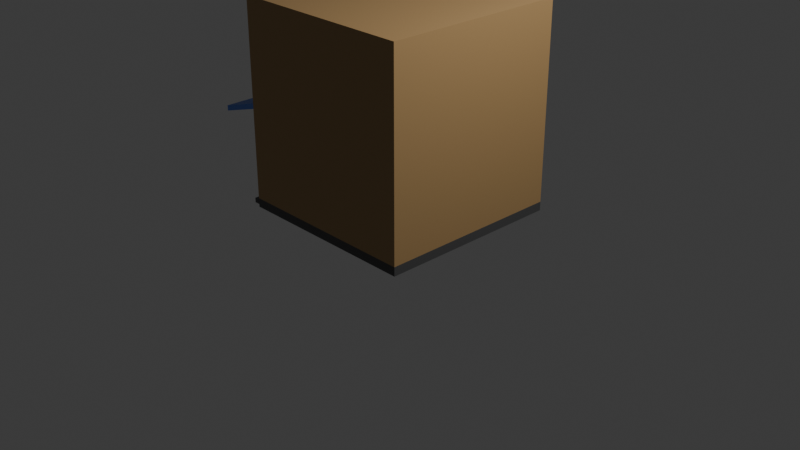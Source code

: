 # Source: Chippy.blend  (saved by Blender 4.2.66; exported with 4.5.12 LTS)
import bpy
from mathutils import Matrix  # noqa: F401  (used for matrix-valued properties, if any)

bpy.ops.wm.read_factory_settings(use_empty=True)
scene = bpy.context.scene
scene.name = 'Scene'

# ---- collections
col_collection = bpy.data.collections.new('Collection'); scene.collection.children.link(col_collection)

# ---- materials (node trees are filled in below, after node groups)
mat_beige_brick = bpy.data.materials.new('Beige Brick')
mat_white = bpy.data.materials.new('White')
mat_clear = bpy.data.materials.new('Clear')
mat_void = bpy.data.materials.new('Void')
mat_glass = bpy.data.materials.new('Glass')
mat_ground = bpy.data.materials.new('Ground')
mat_blue = bpy.data.materials.new('BLUE')

# ---- material node trees
mat_beige_brick.use_nodes = True; mat_beige_brick.node_tree.nodes.clear()
_N = mat_beige_brick.node_tree.nodes; _L = mat_beige_brick.node_tree.links
n0 = _N.new('ShaderNodeBsdfPrincipled'); n0.name = 'Principled BSDF'; n0.location = (10, 300)
n0.inputs[0].default_value = (0.4225, 0.2648, 0.113, 1.0)
n1 = _N.new('ShaderNodeOutputMaterial'); n1.name = 'Material Output'; n1.location = (300, 300)
_L.new(n0.outputs[0], n1.inputs[0])
n1.is_active_output = True
mat_white.use_nodes = True; mat_white.node_tree.nodes.clear()
_N = mat_white.node_tree.nodes; _L = mat_white.node_tree.links
n0 = _N.new('ShaderNodeBsdfPrincipled'); n0.name = 'Principled BSDF'; n0.location = (10, 300)
n1 = _N.new('ShaderNodeOutputMaterial'); n1.name = 'Material Output'; n1.location = (300, 300)
_L.new(n0.outputs[0], n1.inputs[0])
n1.is_active_output = True
mat_clear.use_nodes = True; mat_clear.node_tree.nodes.clear()
_N = mat_clear.node_tree.nodes; _L = mat_clear.node_tree.links
n0 = _N.new('ShaderNodeBsdfPrincipled'); n0.name = 'Principled BSDF'; n0.location = (10, 300)
n0.inputs[0].default_value = (1.0, 1.0, 1.0, 1.0)
n1 = _N.new('ShaderNodeOutputMaterial'); n1.name = 'Material Output'; n1.location = (300, 300)
_L.new(n0.outputs[0], n1.inputs[0])
n1.is_active_output = True
mat_void.use_nodes = True; mat_void.node_tree.nodes.clear()
_N = mat_void.node_tree.nodes; _L = mat_void.node_tree.links
n0 = _N.new('ShaderNodeBsdfPrincipled'); n0.name = 'Principled BSDF'; n0.location = (10, 300)
n0.inputs[0].default_value = (0.0, 0.0, 0.0, 1.0)
n1 = _N.new('ShaderNodeOutputMaterial'); n1.name = 'Material Output'; n1.location = (300, 300)
_L.new(n0.outputs[0], n1.inputs[0])
n1.is_active_output = True
mat_glass.use_nodes = True; mat_glass.node_tree.nodes.clear()
_N = mat_glass.node_tree.nodes; _L = mat_glass.node_tree.links
n0 = _N.new('ShaderNodeBsdfPrincipled'); n0.name = 'Principled BSDF'; n0.location = (10, 300)
n0.inputs[0].default_value = (0.307, 0.4578, 0.5482, 1.0)
n0.inputs[27].default_value = (0.01492, 0.0986, 0.1437, 1.0)
n0.inputs[28].default_value = 0.3
n1 = _N.new('ShaderNodeOutputMaterial'); n1.name = 'Material Output'; n1.location = (300, 300)
_L.new(n0.outputs[0], n1.inputs[0])
n1.is_active_output = True
mat_ground.use_nodes = True; mat_ground.node_tree.nodes.clear()
_N = mat_ground.node_tree.nodes; _L = mat_ground.node_tree.links
n0 = _N.new('ShaderNodeBsdfPrincipled'); n0.name = 'Principled BSDF'; n0.location = (10, 300)
n0.inputs[0].default_value = (0.07666, 0.07666, 0.07666, 1.0)
n1 = _N.new('ShaderNodeOutputMaterial'); n1.name = 'Material Output'; n1.location = (300, 300)
_L.new(n0.outputs[0], n1.inputs[0])
n1.is_active_output = True
mat_blue.use_nodes = True; mat_blue.node_tree.nodes.clear()
_N = mat_blue.node_tree.nodes; _L = mat_blue.node_tree.links
n0 = _N.new('ShaderNodeBsdfPrincipled'); n0.name = 'Principled BSDF'; n0.location = (10, 300)
n0.inputs[0].default_value = (0.1252, 0.2521, 0.8004, 1.0)
n1 = _N.new('ShaderNodeOutputMaterial'); n1.name = 'Material Output'; n1.location = (300, 300)
_L.new(n0.outputs[0], n1.inputs[0])
n1.is_active_output = True

# ---- world
world_world = bpy.data.worlds.new('World'); scene.world = world_world
world_world.use_nodes = True; world_world.node_tree.nodes.clear()
_N = world_world.node_tree.nodes; _L = world_world.node_tree.links
n0 = _N.new('ShaderNodeOutputWorld'); n0.name = 'World Output'; n0.location = (300, 300)
n1 = _N.new('ShaderNodeBackground'); n1.name = 'Background'; n1.location = (10, 300)
n1.inputs[0].default_value = (0.05088, 0.05088, 0.05088, 1.0)
_L.new(n1.outputs[0], n0.inputs[0])
n0.is_active_output = True
world_world.color = (0.05088, 0.05088, 0.05088)
world_world.sun_shadow_jitter_overblur = 0.0

# ---- cameras
cam_camera = bpy.data.cameras.new('Camera')
cam_camera.clip_end = 100.0
cam_camera.ortho_scale = 7.314

# ---- lights
light_light = bpy.data.lights.new('Light', 'POINT')
light_light.energy = 1000.0
light_light.shadow_soft_size = 0.1

# ---- meshes
me_cube_001 = bpy.data.meshes.new('Cube.001')
me_cube_001.from_pydata([(-1.0, -1.0, -1.0), (-1.0, -1.0, 1.172), (-1.0, 1.0, -1.0), (-1.0, 1.0, 1.172), (1.0, -1.0, -1.0), (1.0, -1.0, 1.172), (1.0, 1.0, -1.0), (1.0, 1.0, 1.172), (-1.0, 0.6667, -1.0), (-1.0, 0.3333, -1.0), (-1.0, -2.98e-08, -1.0), (-1.0, -0.3333, -1.0), (-1.0, 0.6667, 1.172), (-1.0, 1.0, 1.013), (-1.0, 1.0, 0.5278), (-1.0, -1.0, 0.5278), (-1.0, 0.3333, 1.013), (-1.0, 0.6667, 1.013), (-1.0, -0.6667, 1.013), (-1.0, -0.3333, 1.013), (-1.0, -0.6667, 0.5278), (-1.0, -0.3333, 0.5278), (-1.0, 0.3333, 0.5278), (-1.0, 0.6667, 0.5278), (-0.945, 0.3734, 0.9728), (-0.945, 0.6266, 0.9728), (-0.945, -0.6266, 0.9728), (-0.945, -0.3734, 0.9728), (-0.945, -0.6266, 0.5678), (-0.945, -0.3734, 0.5678), (-0.945, 0.3734, 0.5678), (-0.945, 0.6266, 0.5678), (-1.0, -0.6667, -0.9492), (-1.0, -1.0, 0.1061), (-1.0, 1.0, 0.1061), (-1.0, -0.6667, 0.1061), (-1.0, -0.3333, 0.1061), (-1.0, 1.877e-08, 0.1061), (-1.0, 0.3333, 0.1061), (-1.0, 0.6667, 0.1061), (-1.0, 1.0, -0.9045), (1.0, 1.0, -0.9045), (1.0, -1.0, -0.9045), (-1.0, -0.6667, -0.9045), (-1.0, -0.3333, -0.9045), (-1.0, -2.561e-08, -0.9045), (-1.0, 0.3333, -0.9045), (-1.0, 0.6667, -0.9045), (-1.0, -1.0, -0.9045), (-1.0, -0.9646, -1.0), (-1.0, -0.9646, -0.9492), (-1.0, -0.9646, 0.1061), (-1.0, -0.9646, -0.9045), (-1.0, -0.3636, -1.0), (-1.0, -0.3636, 1.013), (-1.0, -0.3636, 0.5278), (-0.945, -0.3964, 0.9728), (-0.945, -0.3964, 0.5678), (-1.0, -0.3636, -0.9492), (-1.0, -0.3636, -0.9045), (-1.0, -1.0, 0.04996), (-1.0, 1.0, 0.04996), (-1.0, -0.6667, 0.04996), (-1.0, -0.3333, 0.04996), (-1.0, 1.631e-08, 0.04996), (-1.0, 0.3333, 0.04996), (-1.0, 0.6667, 0.04996), (-1.0, -0.9646, 0.04996), (-1.0, -0.3636, 0.04996), (-1.0, -0.6667, 0.04996), (-1.0, -0.6667, -0.9045), (-1.0, -0.9646, -0.9045), (-1.0, -0.9646, 0.04996), (-1.0, -0.3636, -0.9045), (-1.0, -0.3636, 0.04996), (-0.8601, -0.6667, 0.04996), (-0.8601, -0.6667, -0.9045), (-0.8601, -0.9646, -0.9045), (-0.8601, -0.9646, 0.04996), (-0.8601, -0.3636, -0.9045), (-0.8601, -0.3636, 0.04996), (-1.0, -0.6667, -0.9045), (-1.0, -0.6667, -0.9492), (-1.0, -0.3636, -1.0), (-1.0, -0.6667, -0.9492), (-1.0, -0.9646, -0.9492), (-1.0, -0.9646, -1.0), (-1.0, -0.3636, -0.9492), (-1.112, -0.3636, -1.0), (-1.112, -0.9646, -0.9492), (-1.112, -0.9646, -1.0), (-1.112, -0.3636, -0.9492), (-1.0, 1.0, -0.03843), (-1.0, -0.3333, -0.03843), (-1.0, 1.243e-08, -0.03843), (-1.0, 0.3333, -0.03843), (-1.0, 0.6667, -0.03843), (-1.0, -0.9646, -0.03843), (-1.0, -0.3636, -0.03843), (-1.0, -1.0, -0.03843), (-1.0, -0.9646, -0.03843), (-1.0, -0.3636, -0.03843), (-0.8601, -0.6667, -0.03843), (-0.8601, -0.9646, -0.03843), (-0.8601, -0.3636, -0.03843), (-1.0, 1.0, -0.5153), (-1.0, -0.3333, -0.5153), (-1.0, -0.9646, -0.5153), (-1.0, -0.3636, -0.5153), (-1.0, -0.9646, -0.5153), (-1.0, -0.3636, -0.5153), (-0.8601, -0.6667, -0.5153), (-0.8601, -0.9646, -0.5153), (-0.8601, -0.3636, -0.5153), (-1.0, -1.0, -0.5153), (-0.8601, -0.9487, -0.4994), (-0.8601, -0.9487, -0.05435), (-0.8601, -0.6826, -0.05435), (-0.8601, -0.6826, -0.4994), (-0.8601, -0.6508, -0.4994), (-0.8601, -0.6508, -0.05435), (-0.8601, -0.3795, -0.05435), (-0.8601, -0.3795, -0.4994), (-0.8601, -0.6508, -0.8885), (-0.8601, -0.6508, -0.5312), (-0.8601, -0.3795, -0.5312), (-0.8601, -0.3795, -0.8885), (-0.8601, -0.9487, -0.8885), (-0.8601, -0.9487, -0.5312), (-0.8601, -0.6826, -0.5312), (-0.8601, -0.6826, -0.8885), (-0.8502, -0.9487, -0.05435), (-0.8502, -0.9487, -0.4994), (-0.8502, -0.6826, -0.4994), (-0.8502, -0.6826, -0.05435), (-0.8502, -0.6508, -0.05435), (-0.8502, -0.6508, -0.4994), (-0.8502, -0.3795, -0.4994), (-0.8502, -0.3795, -0.05435), (-0.8502, -0.6508, -0.5312), (-0.8502, -0.6508, -0.8885), (-0.8502, -0.3795, -0.8885), (-0.8502, -0.3795, -0.5312), (-0.8502, -0.9487, -0.5312), (-0.8502, -0.9487, -0.8885), (-0.8502, -0.6826, -0.8885), (-0.8502, -0.6826, -0.5312), (-1.0, -0.3202, -0.8913), (-1.0, -0.3202, -0.5153), (-1.0, -0.3202, -0.05158), (-1.0, -0.01314, -0.05158), (-1.0, -0.01314, -0.8913), (-1.0, 0.01314, -0.8913), (-1.0, 0.01314, -0.05158), (-1.0, 0.3202, -0.05158), (-1.0, 0.3202, -0.8913), (-1.0, 0.3465, -0.8913), (-1.0, 0.3465, -0.05158), (-1.0, 0.6535, -0.05158), (-1.0, 0.6535, -0.8913), (-1.0, 0.6798, -0.8913), (-1.0, 0.6798, -0.05158), (-1.0, 0.9869, -0.05158), (-1.0, 0.9869, -0.5153), (-1.0, 0.9869, -0.8913), (-0.989, -0.3202, -0.5153), (-0.989, -0.3202, -0.8913), (-0.989, -0.01314, -0.8913), (-0.989, -0.3202, -0.05158), (-0.989, -0.01314, -0.05158), (-0.989, 0.01314, -0.05158), (-0.989, 0.01314, -0.8913), (-0.989, 0.3202, -0.8913), (-0.989, 0.3202, -0.05158), (-0.989, 0.3465, -0.05158), (-0.989, 0.3465, -0.8913), (-0.989, 0.6535, -0.8913), (-0.989, 0.6535, -0.05158), (-0.989, 0.6798, -0.05158), (-0.989, 0.6798, -0.8913), (-0.989, 0.9869, -0.8913), (-0.989, 0.9869, -0.05158), (-0.989, 0.9869, -0.5153), (-0.9869, -0.3636, -0.5284), (-0.9869, -0.3636, -0.8913), (-0.8732, -0.3636, -0.8913), (-0.8732, -0.3636, -0.5284), (-0.9869, -0.3636, -0.05157), (-0.9869, -0.3636, -0.5021), (-0.8732, -0.3636, -0.5021), (-0.8732, -0.3636, -0.05157), (-0.9869, -0.3636, -0.5284), (-0.9869, -0.3636, -0.8913), (-0.8732, -0.3636, -0.5284), (-0.8732, -0.3636, -0.8913), (-0.9869, -0.3636, -0.05157), (-0.9869, -0.3636, -0.5021), (-0.8732, -0.3636, -0.05157), (-0.8732, -0.3636, -0.5021), (-0.9869, -0.3636, -0.5284), (-0.9869, -0.3636, -0.8913), (-0.8732, -0.3636, -0.5284), (-0.8732, -0.3636, -0.8913), (-0.9869, -0.3636, -0.05157), (-0.9869, -0.3636, -0.5021), (-0.8732, -0.3636, -0.05157), (-0.8732, -0.3636, -0.5021), (-0.9869, -0.3604, -0.5284), (-0.9869, -0.3604, -0.8913), (-0.8732, -0.3604, -0.5284), (-0.8732, -0.3604, -0.8913), (-0.9869, -0.3604, -0.05157), (-0.9869, -0.3604, -0.5021), (-0.8732, -0.3604, -0.05157), (-0.8732, -0.3604, -0.5021), (-1.0, -0.3535, 1.013), (-1.0, -0.3535, 0.5278), (-0.945, -0.3887, 0.9728), (-0.945, -0.3887, 0.5678), (-1.0, -0.3535, -0.9045), (-1.0, -0.3535, -1.0), (-1.0, -0.3535, -0.03843), (-1.0, -0.3535, -0.5153), (-0.978, 1.0, -1.0), (-0.7498, 1.0, 1.172), (-0.978, 0.6667, -1.0), (-0.978, 0.3333, -1.0), (-0.978, -2.915e-08, -1.0), (-0.978, -0.3333, -1.0), (-0.978, 1.0, 1.013), (-0.978, 1.0, -0.9045), (-0.692, 1.0, 0.04996), (-0.978, 1.0, -0.03843), (-0.978, 1.0, -0.5153), (-0.978, -0.3535, -1.0), (-1.0, 0.3333, 1.013), (-1.0, 0.6667, 1.013), (-1.0, -0.3535, 1.013), (-1.0, -0.3333, 1.013), (-1.0, -0.6667, 1.013), (-1.0, -0.6667, 0.5278), (-1.0, -0.3333, 0.5278), (-1.0, 0.3333, 0.5278), (-1.0, 0.6667, 0.5278), (-1.0, -0.3535, 0.5278), (-1.0, 0.3734, 0.9728), (-1.0, 0.6266, 0.9728), (-1.0, -0.3887, 0.9728), (-1.0, -0.3734, 0.9728), (-1.0, -0.6266, 0.9728), (-1.0, -0.6266, 0.5678), (-1.0, -0.3734, 0.5678), (-1.0, 0.3734, 0.5678), (-1.0, 0.6266, 0.5678), (-0.945, 0.3734, 0.9728), (-0.945, 0.6266, 0.9728), (-0.945, -0.3887, 0.9728), (-0.945, -0.3734, 0.9728), (-0.945, -0.6266, 0.9728), (-0.945, -0.6266, 0.5678), (-0.945, -0.3734, 0.5678), (-0.945, 0.3734, 0.5678), (-0.945, 0.6266, 0.5678), (-0.945, -0.3887, 0.5678), (-1.0, -0.3636, 1.013), (-1.0, -0.3636, 0.5278), (-1.0, -0.3964, 0.9728), (-0.945, -0.3964, 0.9728), (-0.945, -0.3964, 0.5678), (-1.437, -1.0, -0.0859), (-1.437, -1.0, -0.02976), (-1.437, 0.3333, -0.02976), (-1.437, 0.6667, -0.02976), (-1.437, 1.877e-08, -0.02976), (-1.437, -0.3333, -0.02976), (-1.437, -0.9646, -0.02976), (-1.437, -0.6667, -0.02976), (-1.437, 1.0, -0.02976), (-1.437, 1.0, -0.0859), (-1.437, -0.6667, -0.0859), (-1.437, -0.3333, -0.0859), (-1.437, 1.631e-08, -0.0859), (-1.437, 0.3333, -0.0859), (-1.437, 0.6667, -0.0859), (-1.437, -0.9646, -0.0859), (-1.027, 0.3333, 1.013), (-1.027, 0.6667, 1.013), (-1.027, -0.3535, 1.013), (-1.027, -0.3333, 1.013), (-1.027, -0.6667, 1.013), (-1.027, -0.6667, 0.5278), (-1.027, -0.3333, 0.5278), (-1.027, 0.3333, 0.5278), (-1.027, 0.6667, 0.5278), (-1.027, -0.3535, 0.5278), (-1.027, 0.3734, 0.9728), (-1.027, 0.6266, 0.9728), (-1.027, -0.3887, 0.9728), (-1.027, -0.3734, 0.9728), (-1.027, -0.6266, 0.9728), (-1.027, -0.6266, 0.5678), (-1.027, -0.3734, 0.5678), (-1.027, 0.3734, 0.5678), (-1.027, 0.6266, 0.5678), (-1.027, -0.3636, 1.013), (-1.027, -0.3636, 0.5278), (-1.027, -0.3964, 0.9728)], [], [(1, 12, 17, 16, 19, 215, 54, 18, 20, 15), (12, 1, 5, 7, 224, 3), (6, 4, 0, 49, 53, 234, 228, 227, 226, 225, 223), (33, 15, 20, 55, 216, 21, 19, 16, 22, 23, 17, 12, 3, 13, 14, 34, 39, 38, 37, 36, 35, 51), (29, 27, 257, 260), (21, 216, 244, 241), (1, 15, 33, 60, 99, 114, 48, 42, 5), (26, 28, 259, 258), (19, 21, 241, 238), (57, 218, 263, 268), (18, 54, 264, 239), (28, 57, 268, 259), (16, 17, 236, 235), (27, 217, 256, 257), (20, 18, 239, 240), (30, 24, 25, 31), (217, 56, 267, 256), (56, 26, 258, 267), (25, 24, 254, 255), (30, 31, 262, 261), (218, 29, 260, 263), (216, 55, 265, 244), (219, 44, 45, 46, 47, 40, 2, 8, 9, 10, 11, 220, 53, 58, 59), (50, 32, 84, 85), (42, 4, 6, 41), (64, 63, 280, 281), (67, 60, 269, 284), (36, 274, 276, 35), (38, 39, 272, 271), (63, 68, 62, 279, 280), (48, 0, 4, 42), (62, 67, 284, 279), (43, 59, 81), (61, 66, 283, 278), (23, 22, 242, 243), (56, 217, 27, 29, 218, 57, 28, 26), (17, 23, 243, 236), (31, 25, 255, 262), (55, 20, 240, 265), (59, 43, 70, 73), (99, 60, 67, 97), (96, 66, 61, 92), (97, 67, 72, 100), (63, 64, 94, 93, 221, 98, 68), (94, 64, 65, 95), (95, 65, 66, 96), (189, 190, 197, 198), (72, 69, 75, 78), (62, 68, 74, 69), (43, 52, 71, 70), (67, 62, 69, 72), (108, 59, 73, 110), (102, 75, 80, 104), (103, 78, 75, 102), (100, 72, 78, 103), (69, 74, 80, 75), (81, 59, 58, 82, 50, 52), (89, 91, 88, 90), (32, 50, 82), (85, 84, 87, 91, 89), (58, 32, 82), (52, 43, 81), (70, 71, 77, 76, 79, 73), (32, 58, 87, 84), (86, 90, 88, 83, 53, 49), (58, 53, 83, 87), (49, 50, 85, 86), (87, 83, 88, 91), (86, 85, 89, 90), (109, 100, 103, 112), (124, 125, 142, 139), (117, 118, 133, 134), (68, 98, 101, 74), (74, 101, 104, 80), (158, 159, 176, 177), (161, 162, 181, 178), (222, 221, 93, 106), (107, 97, 100, 109), (154, 155, 172, 173), (114, 99, 97, 107), (48, 114, 107, 52), (5, 42, 41, 7), (52, 107, 109, 71), (219, 222, 106, 44), (130, 127, 144, 145), (120, 121, 138, 135), (71, 109, 112, 77), (98, 108, 110, 101), (184, 185, 194, 192), (157, 158, 177, 174), (103, 102, 111, 118, 117, 116, 115, 112), (104, 113, 122, 121, 120, 119, 111, 102), (111, 112, 115, 118), (93, 94, 150, 149, 148, 106), (113, 111, 119, 122), (111, 76, 130, 129, 128, 112), (113, 79, 126, 125), (76, 77, 112, 128, 127, 130), (113, 110, 183, 186, 185, 79), (111, 113, 125, 124, 123, 126, 79, 76), (132, 131, 134, 133), (136, 135, 138, 137), (140, 139, 142, 141), (144, 143, 146, 145), (121, 122, 137, 138), (128, 129, 146, 143), (125, 126, 141, 142), (129, 130, 145, 146), (115, 116, 131, 132), (119, 120, 135, 136), (118, 115, 132, 133), (123, 124, 139, 140), (122, 119, 136, 137), (127, 128, 143, 144), (116, 117, 134, 131), (126, 123, 140, 141), (44, 106, 148, 147), (94, 45, 151, 150), (45, 44, 147, 151), (45, 94, 153, 152), (94, 95, 154, 153), (95, 46, 155, 154), (46, 45, 152, 155), (46, 95, 157, 156), (95, 96, 158, 157), (96, 47, 159, 158), (47, 46, 156, 159), (47, 96, 161, 160), (96, 92, 162, 161), (92, 105, 163, 162), (105, 40, 164, 163), (40, 47, 160, 164), (166, 165, 168, 169, 167), (171, 170, 173, 172), (175, 174, 177, 176), (179, 178, 181, 182, 180), (162, 163, 182, 181), (147, 148, 165, 166), (163, 164, 180, 182), (151, 147, 166, 167), (148, 149, 168, 165), (152, 153, 170, 171), (149, 150, 169, 168), (156, 157, 174, 175), (155, 152, 171, 172), (160, 161, 178, 179), (150, 151, 167, 169), (159, 156, 175, 176), (153, 154, 173, 170), (164, 160, 179, 180), (110, 73, 184, 183), (73, 79, 185, 184), (104, 101, 110, 188, 187, 190, 189, 113), (110, 113, 189, 188), (196, 198, 206, 204), (193, 191, 199, 201), (183, 184, 192, 191), (190, 187, 195, 197), (185, 186, 193, 194), (186, 183, 191, 193), (188, 189, 198, 196), (187, 188, 196, 195), (205, 203, 211, 213), (206, 205, 213, 214), (195, 196, 204, 203), (192, 194, 202, 200), (191, 192, 200, 199), (198, 197, 205, 206), (197, 195, 203, 205), (194, 193, 201, 202), (207, 208, 210, 209), (211, 212, 214, 213), (202, 201, 209, 210), (201, 199, 207, 209), (204, 206, 214, 212), (203, 204, 212, 211), (200, 202, 210, 208), (199, 200, 208, 207), (59, 108, 222, 219), (108, 98, 221, 222), (54, 215, 237, 264), (215, 19, 238, 237), (39, 34, 277, 272), (24, 30, 261, 254), (22, 16, 235, 242), (11, 228, 234, 220), (40, 105, 233, 230), (105, 92, 232, 233), (92, 61, 231, 232), (220, 234, 53), (2, 40, 230, 41, 6, 223), (61, 34, 231), (34, 14, 229, 224, 7, 41, 230, 233, 232, 231), (14, 13, 229), (10, 227, 228, 11), (9, 226, 227, 10), (8, 225, 226, 9), (2, 223, 225, 8), (13, 3, 224, 229), (247, 248, 257, 256), (248, 251, 260, 257), (243, 242, 292, 293), (244, 265, 305, 294), (252, 253, 303, 302), (241, 244, 294, 291), (264, 237, 287, 304), (253, 246, 296, 303), (251, 250, 259, 268, 263, 260), (252, 245, 254, 261), (250, 249, 258, 259), (245, 246, 255, 254), (253, 252, 261, 262), (246, 253, 262, 255), (249, 266, 267, 258), (266, 247, 256, 267), (282, 271, 272, 283), (281, 273, 271, 282), (280, 274, 273, 281), (284, 275, 276, 279), (283, 272, 277, 278), (269, 270, 275, 284), (276, 274, 280, 279), (37, 38, 271, 273), (33, 51, 275, 270), (65, 64, 281, 282), (36, 37, 273, 274), (66, 65, 282, 283), (60, 33, 270, 269), (34, 61, 278, 277), (51, 35, 276, 275), (0, 48, 52, 50, 49), (296, 295, 285, 286), (297, 306, 299, 289, 304, 287, 288, 291, 294, 305, 290, 300, 301, 298), (299, 300, 290, 289), (295, 302, 292, 285), (303, 296, 286, 293), (302, 303, 293, 292), (239, 264, 304, 289), (235, 236, 286, 285), (247, 266, 306, 297), (246, 245, 295, 296), (265, 240, 290, 305), (237, 238, 288, 287), (250, 251, 301, 300), (248, 247, 297, 298), (266, 249, 299, 306), (240, 239, 289, 290), (249, 250, 300, 299), (238, 241, 291, 288), (251, 248, 298, 301), (242, 235, 285, 292), (245, 252, 302, 295), (236, 243, 293, 286)])
me_cube_001.polygons.foreach_set('material_index', [0, 0, 5, 0, 4, 0, 0, 4, 0, 4, 0, 4, 0, 4, 0, 4, 4, 4, 4, 4, 4, 0, 5, 0, 5, 6, 6, 2, 6, 2, 5, 6, 0, 2, 0, 4, 0, 4, 0, 0, 0, 0, 0, 0, 0, 0, 0, 0, 0, 0, 0, 0, 0, 0, 0, 0, 5, 5, 0, 5, 0, 0, 5, 0, 5, 0, 0, 5, 5, 0, 2, 2, 0, 0, 2, 2, 2, 0, 2, 0, 0, 0, 0, 2, 2, 2, 0, 0, 0, 2, 2, 2, 2, 2, 2, 2, 2, 2, 2, 2, 4, 4, 4, 4, 2, 2, 2, 2, 2, 2, 2, 2, 2, 2, 2, 2, 2, 2, 2, 2, 2, 2, 2, 2, 2, 2, 2, 2, 2, 2, 2, 2, 4, 4, 4, 4, 2, 2, 2, 2, 2, 2, 2, 2, 2, 2, 2, 2, 2, 2, 2, 2, 2, 2, 0, 0, 0, 0, 0, 0, 0, 0, 2, 2, 0, 0, 0, 0, 0, 0, 4, 4, 2, 2, 2, 2, 2, 2, 2, 2, 0, 0, 2, 4, 0, 5, 2, 2, 0, 5, 5, 0, 0, 0, 5, 5, 5, 5, 0, 1, 1, 1, 1, 1, 1, 1, 1, 1, 1, 1, 1, 1, 1, 1, 1, 6, 2, 6, 6, 2, 6, 2, 2, 6, 2, 6, 6, 6, 2, 6, 5, 1, 1, 1, 1, 1, 1, 1, 1, 1, 1, 1, 1, 1, 1, 1, 1, 1, 1, 1, 1, 1, 1])
_uv = me_cube_001.uv_layers.new(name='UVMap')
_uv.uv.foreach_set('vector', [0.625, 0.0, 0.625, 0.2083, 0.6093, 0.2083, 0.6093, 0.1667, 0.6093, 0.08333, 0.6093, 0.08081, 0.6093, 0.07955, 0.6093, 0.04167, 0.5615, 0.04167, 0.5615, 0.0, 0.875, 0.5417, 0.875, 0.75, 0.625, 0.75, 0.625, 0.5, 0.8723, 0.5, 0.875, 0.5, 0.375, 0.5, 0.375, 0.75, 0.125, 0.75, 0.125, 0.7456, 0.125, 0.6705, 0.1277, 0.6692, 0.1277, 0.6667, 0.1277, 0.625, 0.1277, 0.5833, 0.1277, 0.5417, 0.1277, 0.5, 0.5133, 0.0, 0.5615, 0.0, 0.5615, 0.04167, 0.5615, 0.07955, 0.5615, 0.08081, 0.5615, 0.08333, 0.6093, 0.08333, 0.6093, 0.1667, 0.5615, 0.1667, 0.5615, 0.2083, 0.6093, 0.2083, 0.625, 0.2083, 0.625, 0.25, 0.6093, 0.25, 0.5615, 0.25, 0.5133, 0.25, 0.5133, 0.2083, 0.5133, 0.1667, 0.5133, 0.125, 0.5133, 0.08333, 0.5133, 0.04167, 0.5133, 0.004419, 0.5654, 0.07833, 0.6053, 0.07833, 0.6053, 0.07833, 0.5654, 0.07833, 0.5615, 0.08333, 0.5615, 0.08081, 0.5615, 0.08081, 0.5615, 0.08333, 0.625, 1.0, 0.5615, 1.0, 0.5133, 1.0, 0.5062, 1.0, 0.4952, 1.0, 0.4356, 1.0, 0.3869, 1.0, 0.3869, 0.75, 0.625, 0.75, 0.6053, 0.04667, 0.5654, 0.04667, 0.5654, 0.04667, 0.6053, 0.04667, 0.6093, 0.08333, 0.5615, 0.08333, 0.5615, 0.08333, 0.6093, 0.08333, 0.5654, 0.07545, 0.5654, 0.07641, 0.5654, 0.07641, 0.5654, 0.07545, 0.6093, 0.04167, 0.6093, 0.07955, 0.6093, 0.07955, 0.6093, 0.04167, 0.5654, 0.04667, 0.5654, 0.07545, 0.5654, 0.07545, 0.5654, 0.04667, 0.6093, 0.1667, 0.6093, 0.2083, 0.6093, 0.2083, 0.6093, 0.1667, 0.6053, 0.07833, 0.6053, 0.07641, 0.6053, 0.07641, 0.6053, 0.07833, 0.5615, 0.04167, 0.6093, 0.04167, 0.6093, 0.04167, 0.5615, 0.04167, 0.5654, 0.1717, 0.6053, 0.1717, 0.6053, 0.2033, 0.5654, 0.2033, 0.6053, 0.07641, 0.6053, 0.07545, 0.6053, 0.07545, 0.6053, 0.07641, 0.6053, 0.07545, 0.6053, 0.04667, 0.6053, 0.04667, 0.6053, 0.07545, 0.6053, 0.2033, 0.6053, 0.1717, 0.6053, 0.1717, 0.6053, 0.2033, 0.5654, 0.1717, 0.5654, 0.2033, 0.5654, 0.2033, 0.5654, 0.1717, 0.5654, 0.07641, 0.5654, 0.07833, 0.5654, 0.07833, 0.5654, 0.07641, 0.5615, 0.08081, 0.5615, 0.07955, 0.5615, 0.07955, 0.5615, 0.08081, 0.3869, 0.08081, 0.3869, 0.08333, 0.3869, 0.125, 0.3869, 0.1667, 0.3869, 0.2083, 0.3869, 0.25, 0.375, 0.25, 0.375, 0.2083, 0.375, 0.1667, 0.375, 0.125, 0.375, 0.08333, 0.375, 0.08081, 0.375, 0.07955, 0.3813, 0.07955, 0.3869, 0.07955, 0.3813, 0.004419, 0.3813, 0.04167, 0.3813, 0.04167, 0.3813, 0.004419, 0.3869, 0.75, 0.375, 0.75, 0.375, 0.5, 0.3869, 0.5, 0.5062, 0.125, 0.5062, 0.08333, 0.5062, 0.08333, 0.5062, 0.125, 0.5062, 0.004419, 0.5062, 0.0, 0.5062, 0.0, 0.5062, 0.004419, 0.5133, 0.08333, 0.5133, 0.08333, 0.5133, 0.04167, 0.5133, 0.04167, 0.5133, 0.1667, 0.5133, 0.2083, 0.5133, 0.2083, 0.5133, 0.1667, 0.5062, 0.08333, 0.5062, 0.07955, 0.5062, 0.04167, 0.5062, 0.04167, 0.5062, 0.08333, 0.3869, 1.0, 0.375, 1.0, 0.375, 0.75, 0.3869, 0.75, 0.5062, 0.04167, 0.5062, 0.004419, 0.5062, 0.004419, 0.5062, 0.04167, 0.3869, 0.04167, 0.3869, 0.07955, 0.3869, 0.04167, 0.5062, 0.25, 0.5062, 0.2083, 0.5062, 0.2083, 0.5062, 0.25, 0.5615, 0.2083, 0.5615, 0.1667, 0.5615, 0.1667, 0.5615, 0.2083, 0.6053, 0.07545, 0.6053, 0.07641, 0.6053, 0.07833, 0.5654, 0.07833, 0.5654, 0.07641, 0.5654, 0.07545, 0.5654, 0.04667, 0.6053, 0.04667, 0.6093, 0.2083, 0.5615, 0.2083, 0.5615, 0.2083, 0.6093, 0.2083, 0.5654, 0.2033, 0.6053, 0.2033, 0.6053, 0.2033, 0.5654, 0.2033, 0.5615, 0.07955, 0.5615, 0.04167, 0.5615, 0.04167, 0.5615, 0.07955, 0.3869, 0.07955, 0.3869, 0.04167, 0.3869, 0.04167, 0.3869, 0.07955, 0.4952, 0.0, 0.5062, 0.0, 0.5062, 0.004419, 0.4952, 0.004419, 0.4952, 0.2083, 0.5062, 0.2083, 0.5062, 0.25, 0.4952, 0.25, 0.4952, 0.004419, 0.5062, 0.004419, 0.5062, 0.004419, 0.4952, 0.004419, 0.5062, 0.08333, 0.5062, 0.125, 0.4952, 0.125, 0.4952, 0.08333, 0.4952, 0.08081, 0.4952, 0.07955, 0.5062, 0.07955, 0.4952, 0.125, 0.5062, 0.125, 0.5062, 0.1667, 0.4952, 0.1667, 0.4952, 0.1667, 0.5062, 0.1667, 0.5062, 0.2083, 0.4952, 0.2083, 0.4372, 0.07955, 0.4936, 0.07955, 0.4936, 0.07955, 0.4372, 0.07955, 0.5062, 0.004419, 0.5062, 0.04167, 0.5062, 0.04167, 0.5062, 0.004419, 0.5062, 0.04167, 0.5062, 0.07955, 0.5062, 0.07955, 0.5062, 0.04167, 0.3869, 0.04167, 0.3869, 0.004419, 0.3869, 0.004419, 0.3869, 0.04167, 0.5062, 0.004419, 0.5062, 0.04167, 0.5062, 0.04167, 0.5062, 0.004419, 0.4356, 0.07955, 0.3869, 0.07955, 0.3869, 0.07955, 0.4356, 0.07955, 0.4952, 0.04167, 0.5062, 0.04167, 0.5062, 0.07955, 0.4952, 0.07955, 0.4952, 0.004419, 0.5062, 0.004419, 0.5062, 0.04167, 0.4952, 0.04167, 0.4952, 0.004419, 0.5062, 0.004419, 0.5062, 0.004419, 0.4952, 0.004419, 0.5062, 0.04167, 0.5062, 0.07955, 0.5062, 0.07955, 0.5062, 0.04167, 0.3869, 0.04167, 0.3869, 0.07955, 0.3813, 0.07955, 0.3813, 0.04167, 0.3813, 0.004419, 0.3869, 0.004419, 0.3813, 0.004419, 0.3813, 0.07955, 0.375, 0.07955, 0.375, 0.004419, 0.3813, 0.04167, 0.3813, 0.004419, 0.3813, 0.04167, 0.3813, 0.004419, 0.3813, 0.04167, 0.3813, 0.07955, 0.3813, 0.07955, 0.3813, 0.004419, 0.3813, 0.07955, 0.3813, 0.04167, 0.3813, 0.04167, 0.3869, 0.004419, 0.3869, 0.04167, 0.3869, 0.04167, 0.3869, 0.04167, 0.3869, 0.004419, 0.3869, 0.004419, 0.3869, 0.04167, 0.3869, 0.07955, 0.3869, 0.07955, 0.3813, 0.04167, 0.3813, 0.07955, 0.3813, 0.07955, 0.3813, 0.04167, 0.125, 0.7456, 0.125, 0.7456, 0.125, 0.6705, 0.125, 0.6705, 0.125, 0.6705, 0.125, 0.7456, 0.3813, 0.07955, 0.375, 0.07955, 0.375, 0.07955, 0.3813, 0.07955, 0.375, 0.004419, 0.3813, 0.004419, 0.3813, 0.004419, 0.375, 0.004419, 0.3813, 0.07955, 0.375, 0.07955, 0.375, 0.07955, 0.3813, 0.07955, 0.375, 0.004419, 0.3813, 0.004419, 0.3813, 0.004419, 0.375, 0.004419, 0.4356, 0.004419, 0.4952, 0.004419, 0.4952, 0.004419, 0.4356, 0.004419, 0.4336, 0.04366, 0.4336, 0.07756, 0.4336, 0.07756, 0.4336, 0.04366, 0.4932, 0.03968, 0.4376, 0.03968, 0.4376, 0.03968, 0.4932, 0.03968, 0.5062, 0.07955, 0.4952, 0.07955, 0.4952, 0.07955, 0.5062, 0.07955, 0.5062, 0.07955, 0.4952, 0.07955, 0.4952, 0.07955, 0.5062, 0.07955, 0.4936, 0.2067, 0.3886, 0.2067, 0.3886, 0.2067, 0.4936, 0.2067, 0.4936, 0.21, 0.4936, 0.2484, 0.4936, 0.2484, 0.4936, 0.21, 0.4356, 0.08081, 0.4952, 0.08081, 0.4952, 0.08333, 0.4356, 0.08333, 0.4356, 0.004419, 0.4952, 0.004419, 0.4952, 0.004419, 0.4356, 0.004419, 0.4936, 0.165, 0.3886, 0.165, 0.3886, 0.165, 0.4936, 0.165, 0.4356, 0.0, 0.4952, 0.0, 0.4952, 0.004419, 0.4356, 0.004419, 0.3869, 0.0, 0.4356, 0.0, 0.4356, 0.004419, 0.3869, 0.004419, 0.625, 0.75, 0.3869, 0.75, 0.3869, 0.5, 0.625, 0.5, 0.3869, 0.004419, 0.4356, 0.004419, 0.4356, 0.004419, 0.3869, 0.004419, 0.3869, 0.08081, 0.4356, 0.08081, 0.4356, 0.08333, 0.3869, 0.08333, 0.3889, 0.03968, 0.3889, 0.006408, 0.3889, 0.006408, 0.3889, 0.03968, 0.4932, 0.04366, 0.4932, 0.07756, 0.4932, 0.07756, 0.4932, 0.04366, 0.3869, 0.004419, 0.4356, 0.004419, 0.4356, 0.004419, 0.3869, 0.004419, 0.4952, 0.07955, 0.4356, 0.07955, 0.4356, 0.07955, 0.4952, 0.07955, 0.3886, 0.07955, 0.3886, 0.07955, 0.3886, 0.07955, 0.3886, 0.07955, 0.4936, 0.1683, 0.4936, 0.2067, 0.4936, 0.2067, 0.4936, 0.1683, 0.4952, 0.004419, 0.4952, 0.04167, 0.4356, 0.04167, 0.4376, 0.03968, 0.4932, 0.03968, 0.4932, 0.006408, 0.4376, 0.006408, 0.4356, 0.004419, 0.4952, 0.07955, 0.4356, 0.07955, 0.4376, 0.07756, 0.4932, 0.07756, 0.4932, 0.04366, 0.4376, 0.04366, 0.4356, 0.04167, 0.4952, 0.04167, 0.4356, 0.04167, 0.4356, 0.004419, 0.4376, 0.006408, 0.4376, 0.03968, 0.4952, 0.08333, 0.4952, 0.125, 0.4936, 0.1234, 0.4936, 0.08498, 0.4356, 0.08498, 0.4356, 0.08333, 0.4356, 0.07955, 0.4356, 0.04167, 0.4376, 0.04366, 0.4376, 0.07756, 0.4356, 0.04167, 0.3869, 0.04167, 0.3889, 0.03968, 0.4336, 0.03968, 0.4336, 0.006408, 0.4356, 0.004419, 0.4356, 0.07955, 0.3869, 0.07955, 0.3889, 0.07756, 0.4336, 0.07756, 0.3869, 0.04167, 0.3869, 0.004419, 0.4356, 0.004419, 0.4336, 0.006408, 0.3889, 0.006408, 0.3889, 0.03968, 0.4356, 0.07955, 0.4356, 0.07955, 0.4339, 0.07955, 0.4339, 0.07955, 0.3886, 0.07955, 0.3869, 0.07955, 0.4356, 0.04167, 0.4356, 0.07955, 0.4336, 0.07756, 0.4336, 0.04366, 0.3889, 0.04366, 0.3889, 0.07756, 0.3869, 0.07955, 0.3869, 0.04167, 0.4376, 0.006408, 0.4932, 0.006408, 0.4932, 0.03968, 0.4376, 0.03968, 0.4376, 0.04366, 0.4932, 0.04366, 0.4932, 0.07756, 0.4376, 0.07756, 0.3889, 0.04366, 0.4336, 0.04366, 0.4336, 0.07756, 0.3889, 0.07756, 0.3889, 0.006408, 0.4336, 0.006408, 0.4336, 0.03968, 0.3889, 0.03968, 0.4932, 0.07756, 0.4376, 0.07756, 0.4376, 0.07756, 0.4932, 0.07756, 0.4336, 0.006408, 0.4336, 0.03968, 0.4336, 0.03968, 0.4336, 0.006408, 0.4336, 0.07756, 0.3889, 0.07756, 0.3889, 0.07756, 0.4336, 0.07756, 0.4336, 0.03968, 0.3889, 0.03968, 0.3889, 0.03968, 0.4336, 0.03968, 0.4376, 0.006408, 0.4932, 0.006408, 0.4932, 0.006408, 0.4376, 0.006408, 0.4376, 0.04366, 0.4932, 0.04366, 0.4932, 0.04366, 0.4376, 0.04366, 0.4376, 0.03968, 0.4376, 0.006408, 0.4376, 0.006408, 0.4376, 0.03968, 0.3889, 0.04366, 0.4336, 0.04366, 0.4336, 0.04366, 0.3889, 0.04366, 0.4376, 0.07756, 0.4376, 0.04366, 0.4376, 0.04366, 0.4376, 0.07756, 0.3889, 0.006408, 0.4336, 0.006408, 0.4336, 0.006408, 0.3889, 0.006408, 0.4932, 0.006408, 0.4932, 0.03968, 0.4932, 0.03968, 0.4932, 0.006408, 0.3889, 0.07756, 0.3889, 0.04366, 0.3889, 0.04366, 0.3889, 0.07756, 0.3869, 0.08333, 0.4356, 0.08333, 0.4356, 0.08498, 0.3886, 0.08498, 0.4952, 0.125, 0.3869, 0.125, 0.3886, 0.1234, 0.4936, 0.1234, 0.3869, 0.125, 0.3869, 0.08333, 0.3886, 0.08498, 0.3886, 0.1234, 0.3869, 0.125, 0.4952, 0.125, 0.4936, 0.1266, 0.3886, 0.1266, 0.4952, 0.125, 0.4952, 0.1667, 0.4936, 0.165, 0.4936, 0.1266, 0.4952, 0.1667, 0.3869, 0.1667, 0.3886, 0.165, 0.4936, 0.165, 0.3869, 0.1667, 0.3869, 0.125, 0.3886, 0.1266, 0.3886, 0.165, 0.3869, 0.1667, 0.4952, 0.1667, 0.4936, 0.1683, 0.3886, 0.1683, 0.4952, 0.1667, 0.4952, 0.2083, 0.4936, 0.2067, 0.4936, 0.1683, 0.4952, 0.2083, 0.3869, 0.2083, 0.3886, 0.2067, 0.4936, 0.2067, 0.3869, 0.2083, 0.3869, 0.1667, 0.3886, 0.1683, 0.3886, 0.2067, 0.3869, 0.2083, 0.4952, 0.2083, 0.4936, 0.21, 0.3886, 0.21, 0.4952, 0.2083, 0.4952, 0.25, 0.4936, 0.2484, 0.4936, 0.21, 0.4952, 0.25, 0.4356, 0.25, 0.4356, 0.2484, 0.4936, 0.2484, 0.4356, 0.25, 0.3869, 0.25, 0.3886, 0.2484, 0.4356, 0.2484, 0.3869, 0.25, 0.3869, 0.2083, 0.3886, 0.21, 0.3886, 0.2484, 0.3886, 0.08498, 0.4356, 0.08498, 0.4936, 0.08498, 0.4936, 0.1234, 0.3886, 0.1234, 0.3886, 0.1266, 0.4936, 0.1266, 0.4936, 0.165, 0.3886, 0.165, 0.3886, 0.1683, 0.4936, 0.1683, 0.4936, 0.2067, 0.3886, 0.2067, 0.3886, 0.21, 0.4936, 0.21, 0.4936, 0.2484, 0.4356, 0.2484, 0.3886, 0.2484, 0.4936, 0.2484, 0.4356, 0.2484, 0.4356, 0.2484, 0.4936, 0.2484, 0.3886, 0.08498, 0.4356, 0.08498, 0.4356, 0.08498, 0.3886, 0.08498, 0.4356, 0.2484, 0.3886, 0.2484, 0.3886, 0.2484, 0.4356, 0.2484, 0.3886, 0.1234, 0.3886, 0.08498, 0.3886, 0.08498, 0.3886, 0.1234, 0.4356, 0.08498, 0.4936, 0.08498, 0.4936, 0.08498, 0.4356, 0.08498, 0.3886, 0.1266, 0.4936, 0.1266, 0.4936, 0.1266, 0.3886, 0.1266, 0.4936, 0.08498, 0.4936, 0.1234, 0.4936, 0.1234, 0.4936, 0.08498, 0.3886, 0.1683, 0.4936, 0.1683, 0.4936, 0.1683, 0.3886, 0.1683, 0.3886, 0.165, 0.3886, 0.1266, 0.3886, 0.1266, 0.3886, 0.165, 0.3886, 0.21, 0.4936, 0.21, 0.4936, 0.21, 0.3886, 0.21, 0.4936, 0.1234, 0.3886, 0.1234, 0.3886, 0.1234, 0.4936, 0.1234, 0.3886, 0.2067, 0.3886, 0.1683, 0.3886, 0.1683, 0.3886, 0.2067, 0.4936, 0.1266, 0.4936, 0.165, 0.4936, 0.165, 0.4936, 0.1266, 0.3886, 0.2484, 0.3886, 0.21, 0.3886, 0.21, 0.3886, 0.2484, 0.4356, 0.07955, 0.3869, 0.07955, 0.3886, 0.07955, 0.4339, 0.07955, 0.3869, 0.07955, 0.3869, 0.07955, 0.3886, 0.07955, 0.3886, 0.07955, 0.4952, 0.07955, 0.4952, 0.07955, 0.4356, 0.07955, 0.4372, 0.07955, 0.4936, 0.07955, 0.4936, 0.07955, 0.4372, 0.07955, 0.4356, 0.07955, 0.4356, 0.07955, 0.4356, 0.07955, 0.4372, 0.07955, 0.4372, 0.07955, 0.4372, 0.07955, 0.4372, 0.07955, 0.4372, 0.07955, 0.4372, 0.07955, 0.4339, 0.07955, 0.4339, 0.07955, 0.4339, 0.07955, 0.4339, 0.07955, 0.4339, 0.07955, 0.3886, 0.07955, 0.3886, 0.07955, 0.4339, 0.07955, 0.4936, 0.07955, 0.4936, 0.07955, 0.4936, 0.07955, 0.4936, 0.07955, 0.3886, 0.07955, 0.4339, 0.07955, 0.4339, 0.07955, 0.3886, 0.07955, 0.4339, 0.07955, 0.4339, 0.07955, 0.4339, 0.07955, 0.4339, 0.07955, 0.4372, 0.07955, 0.4372, 0.07955, 0.4372, 0.07955, 0.4372, 0.07955, 0.4936, 0.07955, 0.4372, 0.07955, 0.4372, 0.07955, 0.4936, 0.07955, 0.4936, 0.07955, 0.4936, 0.07955, 0.4936, 0.07955, 0.4936, 0.07955, 0.4372, 0.07955, 0.4936, 0.07955, 0.4936, 0.07955, 0.4372, 0.07955, 0.4936, 0.07955, 0.4372, 0.07955, 0.4372, 0.07955, 0.4936, 0.07955, 0.3886, 0.07955, 0.3886, 0.07955, 0.3886, 0.07955, 0.3886, 0.07955, 0.4339, 0.07955, 0.3886, 0.07955, 0.3886, 0.07955, 0.4339, 0.07955, 0.4372, 0.07955, 0.4936, 0.07955, 0.4936, 0.07955, 0.4372, 0.07955, 0.4936, 0.07955, 0.4936, 0.07955, 0.4936, 0.07955, 0.4936, 0.07955, 0.3886, 0.07955, 0.4339, 0.07955, 0.4339, 0.07955, 0.3886, 0.07955, 0.4339, 0.07955, 0.3886, 0.07955, 0.3886, 0.07955, 0.4339, 0.07955, 0.4936, 0.07955, 0.4372, 0.07955, 0.4372, 0.07955, 0.4936, 0.07955, 0.3886, 0.07955, 0.4339, 0.07955, 0.4339, 0.07955, 0.3886, 0.07955, 0.4339, 0.07955, 0.4339, 0.07955, 0.4339, 0.07955, 0.4339, 0.07955, 0.4372, 0.07955, 0.4372, 0.07955, 0.4372, 0.07955, 0.4372, 0.07955, 0.4936, 0.07955, 0.4372, 0.07955, 0.4372, 0.07955, 0.4936, 0.07955, 0.3886, 0.07955, 0.3886, 0.07955, 0.3886, 0.07955, 0.3886, 0.07955, 0.4339, 0.07955, 0.3886, 0.07955, 0.3886, 0.07955, 0.4339, 0.07955, 0.3869, 0.07955, 0.4356, 0.07955, 0.4356, 0.08081, 0.3869, 0.08081, 0.4356, 0.07955, 0.4952, 0.07955, 0.4952, 0.08081, 0.4356, 0.08081, 0.6093, 0.07955, 0.6093, 0.08081, 0.6093, 0.08081, 0.6093, 0.07955, 0.6093, 0.08081, 0.6093, 0.08333, 0.6093, 0.08333, 0.6093, 0.08081, 0.5133, 0.2083, 0.5133, 0.25, 0.5133, 0.25, 0.5133, 0.2083, 0.6053, 0.1717, 0.5654, 0.1717, 0.5654, 0.1717, 0.6053, 0.1717, 0.5615, 0.1667, 0.6093, 0.1667, 0.6093, 0.1667, 0.5615, 0.1667, 0.125, 0.6667, 0.1277, 0.6667, 0.1277, 0.6692, 0.125, 0.6692, 0.3869, 0.25, 0.4356, 0.25, 0.4356, 0.2527, 0.3869, 0.2527, 0.4356, 0.25, 0.4952, 0.25, 0.4952, 0.2527, 0.4356, 0.2527, 0.4952, 0.25, 0.5062, 0.25, 0.5062, 0.2527, 0.4952, 0.2527, 0.125, 0.6692, 0.1277, 0.6692, 0.125, 0.6705, 0.375, 0.25, 0.3869, 0.25, 0.3869, 0.2527, 0.3869, 0.5, 0.375, 0.5, 0.375, 0.2527, 0.5062, 0.25, 0.5133, 0.25, 0.5062, 0.2527, 0.5133, 0.25, 0.5615, 0.25, 0.6093, 0.2527, 0.625, 0.2527, 0.625, 0.5, 0.3869, 0.5, 0.3869, 0.2527, 0.4356, 0.2527, 0.4952, 0.2527, 0.5062, 0.2527, 0.5615, 0.25, 0.6093, 0.25, 0.6093, 0.2527, 0.125, 0.625, 0.1277, 0.625, 0.1277, 0.6667, 0.125, 0.6667, 0.125, 0.5833, 0.1277, 0.5833, 0.1277, 0.625, 0.125, 0.625, 0.125, 0.5417, 0.1277, 0.5417, 0.1277, 0.5833, 0.125, 0.5833, 0.125, 0.5, 0.1277, 0.5, 0.1277, 0.5417, 0.125, 0.5417, 0.6093, 0.25, 0.625, 0.25, 0.625, 0.2527, 0.6093, 0.2527, 0.6053, 0.07641, 0.6053, 0.07833, 0.6053, 0.07833, 0.6053, 0.07641, 0.6053, 0.07833, 0.5654, 0.07833, 0.5654, 0.07833, 0.6053, 0.07833, 0.5615, 0.2083, 0.5615, 0.1667, 0.5615, 0.1667, 0.5615, 0.2083, 0.5615, 0.08081, 0.5615, 0.07955, 0.5615, 0.07955, 0.5615, 0.08081, 0.5654, 0.1717, 0.5654, 0.2033, 0.5654, 0.2033, 0.5654, 0.1717, 0.5615, 0.08333, 0.5615, 0.08081, 0.5615, 0.08081, 0.5615, 0.08333, 0.6093, 0.07955, 0.6093, 0.08081, 0.6093, 0.08081, 0.6093, 0.07955, 0.5654, 0.2033, 0.6053, 0.2033, 0.6053, 0.2033, 0.5654, 0.2033, 0.5654, 0.07833, 0.5654, 0.04667, 0.5654, 0.04667, 0.5654, 0.07545, 0.5654, 0.07641, 0.5654, 0.07833, 0.5654, 0.1717, 0.6053, 0.1717, 0.6053, 0.1717, 0.5654, 0.1717, 0.5654, 0.04667, 0.6053, 0.04667, 0.6053, 0.04667, 0.5654, 0.04667, 0.6053, 0.1717, 0.6053, 0.2033, 0.6053, 0.2033, 0.6053, 0.1717, 0.5654, 0.2033, 0.5654, 0.1717, 0.5654, 0.1717, 0.5654, 0.2033, 0.6053, 0.2033, 0.5654, 0.2033, 0.5654, 0.2033, 0.6053, 0.2033, 0.6053, 0.04667, 0.6053, 0.07545, 0.6053, 0.07545, 0.6053, 0.04667, 0.6053, 0.07545, 0.6053, 0.07641, 0.6053, 0.07641, 0.6053, 0.07545, 0.5062, 0.1667, 0.5133, 0.1667, 0.5133, 0.2083, 0.5062, 0.2083, 0.5062, 0.125, 0.5133, 0.125, 0.5133, 0.1667, 0.5062, 0.1667, 0.5062, 0.08333, 0.5133, 0.08333, 0.5133, 0.125, 0.5062, 0.125, 0.5062, 0.004419, 0.5133, 0.004419, 0.5133, 0.04167, 0.5062, 0.04167, 0.5062, 0.2083, 0.5133, 0.2083, 0.5133, 0.25, 0.5062, 0.25, 0.5062, 0.0, 0.5133, 0.0, 0.5133, 0.004419, 0.5062, 0.004419, 0.5133, 0.04167, 0.5133, 0.08333, 0.5062, 0.08333, 0.5062, 0.04167, 0.5133, 0.125, 0.5133, 0.1667, 0.5133, 0.1667, 0.5133, 0.125, 0.5133, 0.0, 0.5133, 0.004419, 0.5133, 0.004419, 0.5133, 0.0, 0.5062, 0.1667, 0.5062, 0.125, 0.5062, 0.125, 0.5062, 0.1667, 0.5133, 0.08333, 0.5133, 0.125, 0.5133, 0.125, 0.5133, 0.08333, 0.5062, 0.2083, 0.5062, 0.1667, 0.5062, 0.1667, 0.5062, 0.2083, 0.5062, 1.0, 0.5133, 1.0, 0.5133, 1.0, 0.5062, 1.0, 0.5133, 0.25, 0.5062, 0.25, 0.5062, 0.25, 0.5133, 0.25, 0.5133, 0.004419, 0.5133, 0.04167, 0.5133, 0.04167, 0.5133, 0.004419, 0.375, 0.0, 0.3869, 0.0, 0.3869, 0.004419, 0.3813, 0.004419, 0.375, 0.004419, 0.6053, 0.2033, 0.6053, 0.1717, 0.6093, 0.1667, 0.6093, 0.2083, 0.6053, 0.07641, 0.6053, 0.07545, 0.6053, 0.04667, 0.6093, 0.04167, 0.6093, 0.07955, 0.6093, 0.08081, 0.6093, 0.08333, 0.5615, 0.08333, 0.5615, 0.08081, 0.5615, 0.07955, 0.5615, 0.04167, 0.5654, 0.04667, 0.5654, 0.07833, 0.6053, 0.07833, 0.6053, 0.04667, 0.5654, 0.04667, 0.5615, 0.04167, 0.6093, 0.04167, 0.6053, 0.1717, 0.5654, 0.1717, 0.5615, 0.1667, 0.6093, 0.1667, 0.5654, 0.2033, 0.6053, 0.2033, 0.6093, 0.2083, 0.5615, 0.2083, 0.5654, 0.1717, 0.5654, 0.2033, 0.5615, 0.2083, 0.5615, 0.1667, 0.6093, 0.04167, 0.6093, 0.07955, 0.6093, 0.07955, 0.6093, 0.04167, 0.6093, 0.1667, 0.6093, 0.2083, 0.6093, 0.2083, 0.6093, 0.1667, 0.6053, 0.07641, 0.6053, 0.07545, 0.6053, 0.07545, 0.6053, 0.07641, 0.6053, 0.2033, 0.6053, 0.1717, 0.6053, 0.1717, 0.6053, 0.2033, 0.5615, 0.07955, 0.5615, 0.04167, 0.5615, 0.04167, 0.5615, 0.07955, 0.6093, 0.08081, 0.6093, 0.08333, 0.6093, 0.08333, 0.6093, 0.08081, 0.5654, 0.04667, 0.5654, 0.07833, 0.5654, 0.07833, 0.5654, 0.04667, 0.6053, 0.07833, 0.6053, 0.07641, 0.6053, 0.07641, 0.6053, 0.07833, 0.6053, 0.07545, 0.6053, 0.04667, 0.6053, 0.04667, 0.6053, 0.07545, 0.5615, 0.04167, 0.6093, 0.04167, 0.6093, 0.04167, 0.5615, 0.04167, 0.6053, 0.04667, 0.5654, 0.04667, 0.5654, 0.04667, 0.6053, 0.04667, 0.6093, 0.08333, 0.5615, 0.08333, 0.5615, 0.08333, 0.6093, 0.08333, 0.5654, 0.07833, 0.6053, 0.07833, 0.6053, 0.07833, 0.5654, 0.07833, 0.5615, 0.1667, 0.6093, 0.1667, 0.6093, 0.1667, 0.5615, 0.1667, 0.6053, 0.1717, 0.5654, 0.1717, 0.5654, 0.1717, 0.6053, 0.1717, 0.6093, 0.2083, 0.5615, 0.2083, 0.5615, 0.2083, 0.6093, 0.2083])
me_cube_001.materials.append(mat_beige_brick)
me_cube_001.materials.append(mat_white)
me_cube_001.materials.append(mat_clear)
me_cube_001.materials.append(mat_void)
me_cube_001.materials.append(mat_glass)
me_cube_001.materials.append(mat_ground)
me_cube_001.materials.append(mat_blue)
me_cube_001.update()

# ---- objects
ob_light = bpy.data.objects.new('Light', light_light)
ob_camera = bpy.data.objects.new('Camera', cam_camera)
ob_chippy = bpy.data.objects.new('CHIPPY', me_cube_001)

# ---- transforms, parenting, visibility, modifiers, constraints
ob_light.location = (4.076, 1.005, 5.904)
ob_light.rotation_euler = (0.6503, 0.05522, 1.866)
ob_light.lock_rotations_4d = False
ob_light.empty_display_type = 'ARROWS'
ob_light.color = (0.0, 0.0, 0.0, 0.0)
ob_light.lineart.crease_threshold = 0.0
ob_camera.location = (7.359, -6.926, 4.958)
ob_camera.rotation_euler = (1.109, 0.0, 0.8149)
ob_camera.lock_rotations_4d = False
ob_camera.empty_display_type = 'ARROWS'
ob_camera.color = (0.0, 0.0, 0.0, 0.0)
ob_camera.display_type = 'WIRE'
ob_camera.lineart.crease_threshold = 0.0
ob_chippy.location = (0.0, 0.0, 1.115)

# ---- collection membership
col_collection.objects.link(ob_light)
col_collection.objects.link(ob_camera)
col_collection.objects.link(ob_chippy)

# ---- scene / render settings (as saved in the file)
scene.camera = ob_camera
scene.frame_start = 1; scene.frame_end = 250; scene.frame_set(1)
scene.render.engine = 'BLENDER_EEVEE_NEXT'
bpy.context.view_layer.update()
